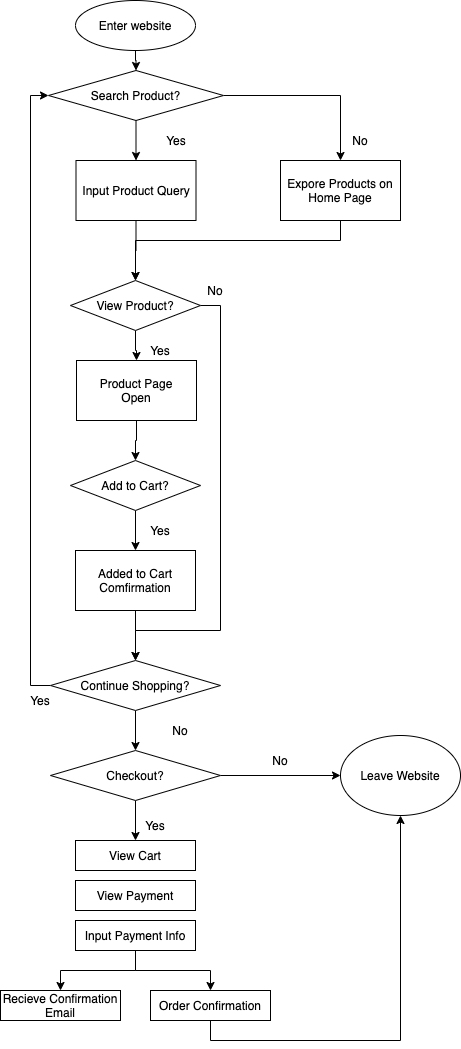

The diagram above was exported from draw.io. Its source (the exported page's mxGraphModel, read from the mxfile embedded in the PNG):
<mxGraphModel dx="649" dy="627" grid="1" gridSize="10" guides="1" tooltips="1" connect="1" arrows="1" fold="1" page="1" pageScale="1" pageWidth="850" pageHeight="1100" math="0" shadow="0">
  <root>
    <mxCell id="0" />
    <mxCell id="1" parent="0" />
    <mxCell id="11" style="edgeStyle=orthogonalEdgeStyle;rounded=0;orthogonalLoop=1;jettySize=auto;html=1;exitX=0.5;exitY=1;exitDx=0;exitDy=0;" parent="1" target="3" edge="1">
      <mxGeometry relative="1" as="geometry">
        <mxPoint x="375" y="70" as="sourcePoint" />
      </mxGeometry>
    </mxCell>
    <mxCell id="6" value="" style="edgeStyle=orthogonalEdgeStyle;rounded=0;orthogonalLoop=1;jettySize=auto;html=1;" parent="1" source="3" target="4" edge="1">
      <mxGeometry relative="1" as="geometry" />
    </mxCell>
    <mxCell id="7" style="edgeStyle=orthogonalEdgeStyle;rounded=0;orthogonalLoop=1;jettySize=auto;html=1;exitX=1;exitY=0.5;exitDx=0;exitDy=0;entryX=0.5;entryY=0;entryDx=0;entryDy=0;" parent="1" source="3" target="5" edge="1">
      <mxGeometry relative="1" as="geometry" />
    </mxCell>
    <mxCell id="3" value="Search Product?" style="rhombus;whiteSpace=wrap;html=1;" parent="1" vertex="1">
      <mxGeometry x="288" y="100" width="175" height="50" as="geometry" />
    </mxCell>
    <mxCell id="13" style="edgeStyle=orthogonalEdgeStyle;rounded=0;orthogonalLoop=1;jettySize=auto;html=1;entryX=0.5;entryY=0;entryDx=0;entryDy=0;" parent="1" source="4" target="12" edge="1">
      <mxGeometry relative="1" as="geometry" />
    </mxCell>
    <mxCell id="4" value="Input Product Query" style="rounded=0;whiteSpace=wrap;html=1;" parent="1" vertex="1">
      <mxGeometry x="315.5" y="190" width="120" height="60" as="geometry" />
    </mxCell>
    <mxCell id="14" style="edgeStyle=orthogonalEdgeStyle;rounded=0;orthogonalLoop=1;jettySize=auto;html=1;entryX=0.5;entryY=0;entryDx=0;entryDy=0;" parent="1" source="5" target="12" edge="1">
      <mxGeometry relative="1" as="geometry">
        <Array as="points">
          <mxPoint x="580" y="270" />
          <mxPoint x="375" y="270" />
        </Array>
      </mxGeometry>
    </mxCell>
    <mxCell id="5" value="Expore Products on Home Page" style="rounded=0;whiteSpace=wrap;html=1;" parent="1" vertex="1">
      <mxGeometry x="520" y="190" width="120" height="60" as="geometry" />
    </mxCell>
    <mxCell id="8" value="Yes" style="text;html=1;strokeColor=none;fillColor=none;align=center;verticalAlign=middle;whiteSpace=wrap;rounded=0;" parent="1" vertex="1">
      <mxGeometry x="396" y="160" width="40" height="20" as="geometry" />
    </mxCell>
    <mxCell id="9" value="No" style="text;html=1;strokeColor=none;fillColor=none;align=center;verticalAlign=middle;whiteSpace=wrap;rounded=0;" parent="1" vertex="1">
      <mxGeometry x="580" y="160" width="40" height="20" as="geometry" />
    </mxCell>
    <mxCell id="16" value="" style="edgeStyle=orthogonalEdgeStyle;rounded=0;orthogonalLoop=1;jettySize=auto;html=1;" parent="1" source="12" target="15" edge="1">
      <mxGeometry relative="1" as="geometry" />
    </mxCell>
    <mxCell id="27" style="edgeStyle=orthogonalEdgeStyle;rounded=0;orthogonalLoop=1;jettySize=auto;html=1;exitX=1;exitY=0.5;exitDx=0;exitDy=0;entryX=0.5;entryY=0;entryDx=0;entryDy=0;" parent="1" source="12" target="23" edge="1">
      <mxGeometry relative="1" as="geometry">
        <Array as="points">
          <mxPoint x="460" y="335" />
          <mxPoint x="460" y="660" />
          <mxPoint x="375" y="660" />
        </Array>
      </mxGeometry>
    </mxCell>
    <mxCell id="12" value="View Product?" style="rhombus;whiteSpace=wrap;html=1;" parent="1" vertex="1">
      <mxGeometry x="310" y="310" width="130" height="50" as="geometry" />
    </mxCell>
    <mxCell id="18" value="" style="edgeStyle=orthogonalEdgeStyle;rounded=0;orthogonalLoop=1;jettySize=auto;html=1;" parent="1" source="15" target="17" edge="1">
      <mxGeometry relative="1" as="geometry" />
    </mxCell>
    <mxCell id="15" value="Product Page&lt;br&gt;Open" style="rounded=0;whiteSpace=wrap;html=1;" parent="1" vertex="1">
      <mxGeometry x="316" y="390" width="120" height="60" as="geometry" />
    </mxCell>
    <mxCell id="20" value="" style="edgeStyle=orthogonalEdgeStyle;rounded=0;orthogonalLoop=1;jettySize=auto;html=1;" parent="1" source="17" target="19" edge="1">
      <mxGeometry relative="1" as="geometry" />
    </mxCell>
    <mxCell id="17" value="Add to Cart?" style="rhombus;whiteSpace=wrap;html=1;" parent="1" vertex="1">
      <mxGeometry x="310" y="490" width="130" height="50" as="geometry" />
    </mxCell>
    <mxCell id="24" value="" style="edgeStyle=orthogonalEdgeStyle;rounded=0;orthogonalLoop=1;jettySize=auto;html=1;" parent="1" source="19" target="23" edge="1">
      <mxGeometry relative="1" as="geometry">
        <Array as="points">
          <mxPoint x="375" y="660" />
          <mxPoint x="375" y="660" />
        </Array>
      </mxGeometry>
    </mxCell>
    <mxCell id="19" value="Added to Cart Comfirmation" style="rounded=0;whiteSpace=wrap;html=1;" parent="1" vertex="1">
      <mxGeometry x="315" y="580" width="120" height="60" as="geometry" />
    </mxCell>
    <mxCell id="21" value="Yes" style="text;html=1;strokeColor=none;fillColor=none;align=center;verticalAlign=middle;whiteSpace=wrap;rounded=0;" parent="1" vertex="1">
      <mxGeometry x="380" y="370" width="40" height="20" as="geometry" />
    </mxCell>
    <mxCell id="22" value="Yes" style="text;html=1;strokeColor=none;fillColor=none;align=center;verticalAlign=middle;whiteSpace=wrap;rounded=0;" parent="1" vertex="1">
      <mxGeometry x="380" y="550" width="40" height="20" as="geometry" />
    </mxCell>
    <mxCell id="30" style="edgeStyle=orthogonalEdgeStyle;rounded=0;orthogonalLoop=1;jettySize=auto;html=1;exitX=0;exitY=0.5;exitDx=0;exitDy=0;entryX=0;entryY=0.5;entryDx=0;entryDy=0;" parent="1" source="23" target="3" edge="1">
      <mxGeometry relative="1" as="geometry" />
    </mxCell>
    <mxCell id="32" style="edgeStyle=orthogonalEdgeStyle;rounded=0;orthogonalLoop=1;jettySize=auto;html=1;exitX=0.5;exitY=1;exitDx=0;exitDy=0;entryX=0.5;entryY=0;entryDx=0;entryDy=0;" parent="1" source="23" target="31" edge="1">
      <mxGeometry relative="1" as="geometry" />
    </mxCell>
    <mxCell id="23" value="Continue Shopping?" style="rhombus;whiteSpace=wrap;html=1;" parent="1" vertex="1">
      <mxGeometry x="290" y="690" width="170" height="50" as="geometry" />
    </mxCell>
    <mxCell id="28" value="Yes" style="text;html=1;strokeColor=none;fillColor=none;align=center;verticalAlign=middle;whiteSpace=wrap;rounded=0;" parent="1" vertex="1">
      <mxGeometry x="260" y="720" width="40" height="20" as="geometry" />
    </mxCell>
    <mxCell id="29" value="No" style="text;html=1;strokeColor=none;fillColor=none;align=center;verticalAlign=middle;whiteSpace=wrap;rounded=0;" parent="1" vertex="1">
      <mxGeometry x="435" y="310" width="40" height="20" as="geometry" />
    </mxCell>
    <mxCell id="34" style="edgeStyle=orthogonalEdgeStyle;rounded=0;orthogonalLoop=1;jettySize=auto;html=1;exitX=1;exitY=0.5;exitDx=0;exitDy=0;" parent="1" source="31" target="33" edge="1">
      <mxGeometry relative="1" as="geometry" />
    </mxCell>
    <mxCell id="36" style="edgeStyle=orthogonalEdgeStyle;rounded=0;orthogonalLoop=1;jettySize=auto;html=1;exitX=0.5;exitY=1;exitDx=0;exitDy=0;entryX=0.5;entryY=0;entryDx=0;entryDy=0;" parent="1" source="31" target="38" edge="1">
      <mxGeometry relative="1" as="geometry">
        <mxPoint x="375" y="880" as="targetPoint" />
      </mxGeometry>
    </mxCell>
    <mxCell id="31" value="Checkout?" style="rhombus;whiteSpace=wrap;html=1;" parent="1" vertex="1">
      <mxGeometry x="290" y="780" width="170" height="50" as="geometry" />
    </mxCell>
    <mxCell id="33" value="Leave Website" style="ellipse;whiteSpace=wrap;html=1;" parent="1" vertex="1">
      <mxGeometry x="580" y="765" width="120" height="80" as="geometry" />
    </mxCell>
    <mxCell id="35" value="No" style="text;html=1;strokeColor=none;fillColor=none;align=center;verticalAlign=middle;whiteSpace=wrap;rounded=0;" parent="1" vertex="1">
      <mxGeometry x="500" y="780" width="40" height="20" as="geometry" />
    </mxCell>
    <mxCell id="37" value="Yes" style="text;html=1;strokeColor=none;fillColor=none;align=center;verticalAlign=middle;whiteSpace=wrap;rounded=0;" parent="1" vertex="1">
      <mxGeometry x="375" y="845" width="40" height="20" as="geometry" />
    </mxCell>
    <mxCell id="38" value="View Cart" style="rounded=0;whiteSpace=wrap;html=1;" parent="1" vertex="1">
      <mxGeometry x="315" y="870" width="120" height="30" as="geometry" />
    </mxCell>
    <mxCell id="40" value="View Payment" style="rounded=0;whiteSpace=wrap;html=1;" parent="1" vertex="1">
      <mxGeometry x="315" y="910" width="120" height="30" as="geometry" />
    </mxCell>
    <mxCell id="44" style="edgeStyle=orthogonalEdgeStyle;rounded=0;orthogonalLoop=1;jettySize=auto;html=1;" parent="1" source="41" target="42" edge="1">
      <mxGeometry relative="1" as="geometry" />
    </mxCell>
    <mxCell id="45" style="edgeStyle=orthogonalEdgeStyle;rounded=0;orthogonalLoop=1;jettySize=auto;html=1;exitX=0.5;exitY=1;exitDx=0;exitDy=0;" parent="1" source="41" target="43" edge="1">
      <mxGeometry relative="1" as="geometry" />
    </mxCell>
    <mxCell id="41" value="Input Payment Info" style="rounded=0;whiteSpace=wrap;html=1;" parent="1" vertex="1">
      <mxGeometry x="315" y="950" width="120" height="30" as="geometry" />
    </mxCell>
    <mxCell id="46" style="edgeStyle=orthogonalEdgeStyle;rounded=0;orthogonalLoop=1;jettySize=auto;html=1;exitX=0.5;exitY=1;exitDx=0;exitDy=0;" parent="1" source="42" target="33" edge="1">
      <mxGeometry relative="1" as="geometry" />
    </mxCell>
    <mxCell id="42" value="Order Confirmation" style="rounded=0;whiteSpace=wrap;html=1;" parent="1" vertex="1">
      <mxGeometry x="390" y="1020" width="120" height="30" as="geometry" />
    </mxCell>
    <mxCell id="43" value="Recieve Confirmation Email" style="rounded=0;whiteSpace=wrap;html=1;" parent="1" vertex="1">
      <mxGeometry x="240" y="1020" width="120" height="30" as="geometry" />
    </mxCell>
    <mxCell id="50" value="Enter website" style="ellipse;whiteSpace=wrap;html=1;" parent="1" vertex="1">
      <mxGeometry x="315" y="30" width="120" height="50" as="geometry" />
    </mxCell>
    <mxCell id="53" value="No" style="text;html=1;strokeColor=none;fillColor=none;align=center;verticalAlign=middle;whiteSpace=wrap;rounded=0;" parent="1" vertex="1">
      <mxGeometry x="400" y="750" width="40" height="20" as="geometry" />
    </mxCell>
  </root>
</mxGraphModel>